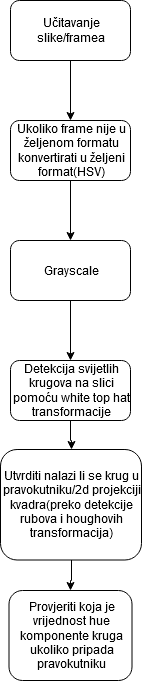

The diagram above was exported from draw.io. Its source (the exported page's mxGraphModel, read from the mxfile embedded in the PNG):
<mxGraphModel dx="1422" dy="791" grid="1" gridSize="10" guides="1" tooltips="1" connect="1" arrows="1" fold="1" page="1" pageScale="1" pageWidth="827" pageHeight="1169" math="0" shadow="0">
  <root>
    <mxCell id="0" />
    <mxCell id="1" parent="0" />
    <mxCell id="-_krPPhjLNjJWhyotA87-3" value="" style="edgeStyle=orthogonalEdgeStyle;rounded=0;orthogonalLoop=1;jettySize=auto;html=1;" edge="1" parent="1" source="-_krPPhjLNjJWhyotA87-1" target="-_krPPhjLNjJWhyotA87-2">
      <mxGeometry relative="1" as="geometry" />
    </mxCell>
    <mxCell id="-_krPPhjLNjJWhyotA87-1" value="Učitavanje slike/framea" style="rounded=1;whiteSpace=wrap;html=1;" vertex="1" parent="1">
      <mxGeometry x="353" y="80" width="120" height="60" as="geometry" />
    </mxCell>
    <mxCell id="-_krPPhjLNjJWhyotA87-5" value="" style="edgeStyle=orthogonalEdgeStyle;rounded=0;orthogonalLoop=1;jettySize=auto;html=1;" edge="1" parent="1" source="-_krPPhjLNjJWhyotA87-2">
      <mxGeometry relative="1" as="geometry">
        <mxPoint x="413" y="320" as="targetPoint" />
      </mxGeometry>
    </mxCell>
    <mxCell id="-_krPPhjLNjJWhyotA87-2" value="Ukoliko frame nije u željenom formatu konvertirati u željeni format(HSV)" style="rounded=1;whiteSpace=wrap;html=1;" vertex="1" parent="1">
      <mxGeometry x="353" y="200" width="120" height="60" as="geometry" />
    </mxCell>
    <mxCell id="-_krPPhjLNjJWhyotA87-10" value="" style="edgeStyle=orthogonalEdgeStyle;rounded=0;orthogonalLoop=1;jettySize=auto;html=1;" edge="1" parent="1" source="-_krPPhjLNjJWhyotA87-6" target="-_krPPhjLNjJWhyotA87-9">
      <mxGeometry relative="1" as="geometry" />
    </mxCell>
    <mxCell id="-_krPPhjLNjJWhyotA87-6" value="Grayscale" style="rounded=1;whiteSpace=wrap;html=1;" vertex="1" parent="1">
      <mxGeometry x="353" y="320" width="120" height="60" as="geometry" />
    </mxCell>
    <mxCell id="-_krPPhjLNjJWhyotA87-12" value="" style="edgeStyle=orthogonalEdgeStyle;rounded=0;orthogonalLoop=1;jettySize=auto;html=1;" edge="1" parent="1" source="-_krPPhjLNjJWhyotA87-9" target="-_krPPhjLNjJWhyotA87-11">
      <mxGeometry relative="1" as="geometry" />
    </mxCell>
    <mxCell id="-_krPPhjLNjJWhyotA87-9" value="Detekcija svijetlih krugova na slici pomoću white top hat transformacije" style="rounded=1;whiteSpace=wrap;html=1;" vertex="1" parent="1">
      <mxGeometry x="353" y="440" width="120" height="60" as="geometry" />
    </mxCell>
    <mxCell id="-_krPPhjLNjJWhyotA87-14" value="" style="edgeStyle=orthogonalEdgeStyle;rounded=0;orthogonalLoop=1;jettySize=auto;html=1;" edge="1" parent="1" source="-_krPPhjLNjJWhyotA87-11" target="-_krPPhjLNjJWhyotA87-13">
      <mxGeometry relative="1" as="geometry" />
    </mxCell>
    <mxCell id="-_krPPhjLNjJWhyotA87-11" value="Utvrditi nalazi li se krug u pravokutniku/2d projekciji kvadra(preko detekcije rubova i houghovih transformacija)" style="rounded=1;whiteSpace=wrap;html=1;" vertex="1" parent="1">
      <mxGeometry x="343" y="529" width="141" height="110.5" as="geometry" />
    </mxCell>
    <mxCell id="-_krPPhjLNjJWhyotA87-13" value="Provjeriti koja je vrijednost hue komponente kruga ukoliko pripada pravokutniku" style="rounded=1;whiteSpace=wrap;html=1;" vertex="1" parent="1">
      <mxGeometry x="351.5" y="670" width="123" height="90" as="geometry" />
    </mxCell>
  </root>
</mxGraphModel>